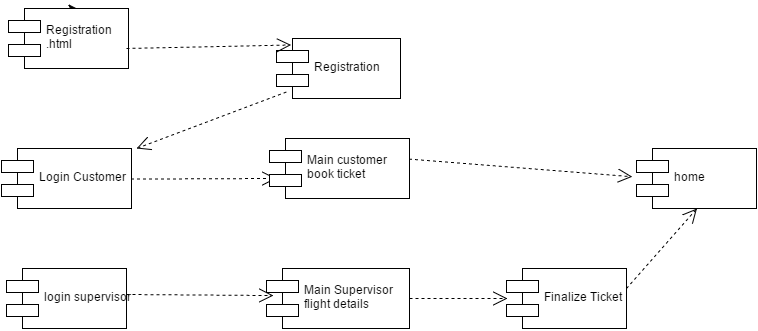

The diagram above was exported from draw.io. Its source (the exported page's mxGraphModel, read from the mxfile embedded in the PNG):
<mxGraphModel dx="996" dy="400" grid="1" gridSize="10" guides="1" tooltips="1" connect="1" arrows="1" fold="1" page="1" pageScale="1" pageWidth="826" pageHeight="1169" background="#ffffff" math="0" shadow="0">
  <root>
    <mxCell id="0" />
    <mxCell id="1" parent="0" />
    <mxCell id="2" value="Login Customer" style="shape=component;align=left;spacingLeft=36;" vertex="1" parent="1">
      <mxGeometry x="45" y="260" width="130" height="60" as="geometry" />
    </mxCell>
    <mxCell id="4" style="edgeStyle=orthogonalEdgeStyle;rounded=0;html=1;exitX=0.5;exitY=0;jettySize=auto;orthogonalLoop=1;" edge="1" parent="1" source="3">
      <mxGeometry relative="1" as="geometry">
        <mxPoint x="120" y="120" as="targetPoint" />
      </mxGeometry>
    </mxCell>
    <mxCell id="3" value="Registration&#10;.html" style="shape=component;align=left;spacingLeft=36;" vertex="1" parent="1">
      <mxGeometry x="52" y="120" width="120" height="60" as="geometry" />
    </mxCell>
    <mxCell id="5" value="login supervisor" style="shape=component;align=left;spacingLeft=36;" vertex="1" parent="1">
      <mxGeometry x="50" y="380" width="120" height="60" as="geometry" />
    </mxCell>
    <mxCell id="6" value="Registration" style="shape=component;align=left;spacingLeft=36;" vertex="1" parent="1">
      <mxGeometry x="320" y="150" width="124" height="60" as="geometry" />
    </mxCell>
    <mxCell id="7" value="" style="endArrow=open;endSize=12;dashed=1;html=1;entryX=0.113;entryY=0.11;entryPerimeter=0;" edge="1" parent="1" target="6">
      <mxGeometry width="160" relative="1" as="geometry">
        <mxPoint x="170" y="160" as="sourcePoint" />
        <mxPoint x="330" y="160" as="targetPoint" />
        <Array as="points" />
      </mxGeometry>
    </mxCell>
    <mxCell id="8" value="" style="endArrow=open;endSize=12;dashed=1;html=1;exitX=1;exitY=0.5;" edge="1" parent="1" source="2">
      <mxGeometry x="180" y="170" width="160" as="geometry">
        <mxPoint x="180" y="170" as="sourcePoint" />
        <mxPoint x="320" y="290" as="targetPoint" />
      </mxGeometry>
    </mxCell>
    <mxCell id="10" value="Main Supervisor&#10;flight details" style="shape=component;align=left;spacingLeft=36;" vertex="1" parent="1">
      <mxGeometry x="310" y="380" width="143" height="60" as="geometry" />
    </mxCell>
    <mxCell id="11" value="Main customer&#10;book ticket" style="shape=component;align=left;spacingLeft=36;" vertex="1" parent="1">
      <mxGeometry x="313" y="250" width="140" height="60" as="geometry" />
    </mxCell>
    <mxCell id="12" value="" style="endArrow=open;endSize=12;dashed=1;html=1;entryX=0.05;entryY=0.443;entryPerimeter=0;" edge="1" parent="1" target="10">
      <mxGeometry x="168" y="280" width="160" as="geometry">
        <mxPoint x="170" y="406" as="sourcePoint" />
        <mxPoint x="278" y="406" as="targetPoint" />
      </mxGeometry>
    </mxCell>
    <mxCell id="13" value="Finalize Ticket" style="shape=component;align=left;spacingLeft=36;" vertex="1" parent="1">
      <mxGeometry x="550" y="380" width="120" height="60" as="geometry" />
    </mxCell>
    <mxCell id="14" value="" style="endArrow=open;endSize=12;dashed=1;html=1;" edge="1" parent="1">
      <mxGeometry x="451" y="284" width="160" as="geometry">
        <mxPoint x="453" y="410" as="sourcePoint" />
        <mxPoint x="551" y="410" as="targetPoint" />
      </mxGeometry>
    </mxCell>
    <mxCell id="15" value="" style="endArrow=open;endSize=12;dashed=1;html=1;exitX=0.076;exitY=0.884;exitPerimeter=0;" edge="1" parent="1" source="6">
      <mxGeometry x="188" y="300" width="160" as="geometry">
        <mxPoint x="320" y="180" as="sourcePoint" />
        <mxPoint x="180" y="260" as="targetPoint" />
      </mxGeometry>
    </mxCell>
    <mxCell id="16" value="home" style="shape=component;align=left;spacingLeft=36;" vertex="1" parent="1">
      <mxGeometry x="680" y="260" width="120" height="60" as="geometry" />
    </mxCell>
    <mxCell id="17" value="" style="endArrow=open;endSize=12;dashed=1;html=1;exitX=1;exitY=0.5;entryX=-0.039;entryY=0.463;entryPerimeter=0;" edge="1" parent="1" target="16">
      <mxGeometry x="458" y="150" width="160" as="geometry">
        <mxPoint x="452.58823529411757" y="270.5882352941177" as="sourcePoint" />
        <mxPoint x="670" y="270" as="targetPoint" />
      </mxGeometry>
    </mxCell>
    <mxCell id="19" value="" style="endArrow=open;endSize=12;dashed=1;html=1;entryX=0.5;entryY=1;" edge="1" parent="1" target="16">
      <mxGeometry x="668" y="274" width="160" as="geometry">
        <mxPoint x="669.9999999999998" y="400" as="sourcePoint" />
        <mxPoint x="768" y="400" as="targetPoint" />
      </mxGeometry>
    </mxCell>
  </root>
</mxGraphModel>